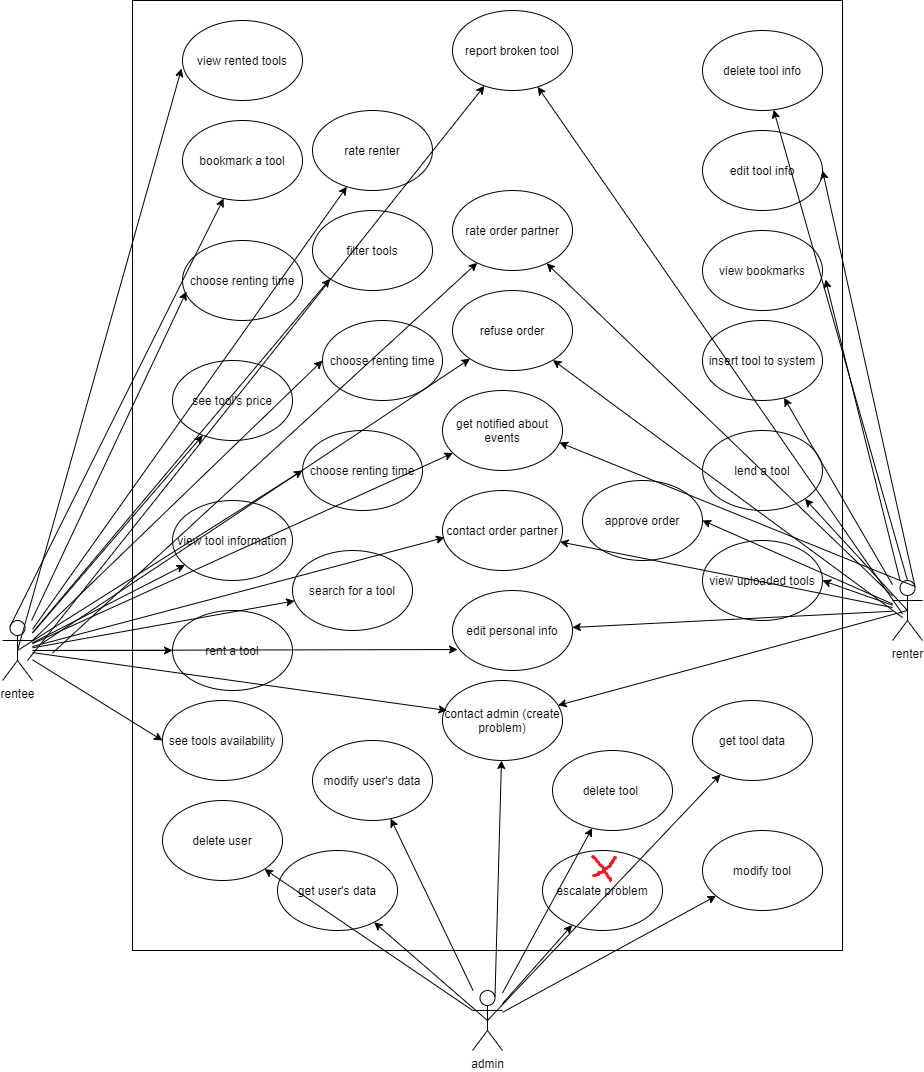

The diagram above was exported from draw.io. Its source (the exported page's mxGraphModel, read from the mxfile embedded in the PNG):
<mxGraphModel dx="1966" dy="2189" grid="1" gridSize="10" guides="1" tooltips="1" connect="1" arrows="1" fold="1" page="1" pageScale="1" pageWidth="850" pageHeight="1100" math="0" shadow="0">
  <root>
    <mxCell id="0" />
    <mxCell id="1" parent="0" />
    <mxCell id="xzgfUq262_Or1l1LiiEv-1" value="renter" style="shape=umlActor;verticalLabelPosition=bottom;verticalAlign=top;html=1;outlineConnect=0;" vertex="1" parent="1">
      <mxGeometry x="980" y="100" width="30" height="60" as="geometry" />
    </mxCell>
    <mxCell id="xzgfUq262_Or1l1LiiEv-2" value="" style="rounded=0;whiteSpace=wrap;html=1;" vertex="1" parent="1">
      <mxGeometry x="220" y="-480" width="710" height="950" as="geometry" />
    </mxCell>
    <mxCell id="xzgfUq262_Or1l1LiiEv-16" value="admin" style="shape=umlActor;verticalLabelPosition=bottom;verticalAlign=top;html=1;outlineConnect=0;" vertex="1" parent="1">
      <mxGeometry x="560" y="510" width="30" height="60" as="geometry" />
    </mxCell>
    <mxCell id="xzgfUq262_Or1l1LiiEv-17" value="rentee" style="shape=umlActor;verticalLabelPosition=bottom;verticalAlign=top;html=1;outlineConnect=0;" vertex="1" parent="1">
      <mxGeometry x="90" y="140" width="30" height="60" as="geometry" />
    </mxCell>
    <mxCell id="xzgfUq262_Or1l1LiiEv-19" value="lend a tool" style="ellipse;whiteSpace=wrap;html=1;" vertex="1" parent="1">
      <mxGeometry x="790" y="-50" width="120" height="80" as="geometry" />
    </mxCell>
    <mxCell id="xzgfUq262_Or1l1LiiEv-20" value="rent a tool" style="ellipse;whiteSpace=wrap;html=1;" vertex="1" parent="1">
      <mxGeometry x="260" y="130" width="120" height="80" as="geometry" />
    </mxCell>
    <mxCell id="xzgfUq262_Or1l1LiiEv-24" value="view tool information" style="ellipse;whiteSpace=wrap;html=1;" vertex="1" parent="1">
      <mxGeometry x="260" y="20" width="120" height="80" as="geometry" />
    </mxCell>
    <mxCell id="xzgfUq262_Or1l1LiiEv-25" value="see tool's price" style="ellipse;whiteSpace=wrap;html=1;" vertex="1" parent="1">
      <mxGeometry x="260" y="-120" width="120" height="80" as="geometry" />
    </mxCell>
    <mxCell id="xzgfUq262_Or1l1LiiEv-27" value="choose renting time" style="ellipse;whiteSpace=wrap;html=1;" vertex="1" parent="1">
      <mxGeometry x="270" y="-240" width="120" height="80" as="geometry" />
    </mxCell>
    <mxCell id="xzgfUq262_Or1l1LiiEv-28" value="choose renting time" style="ellipse;whiteSpace=wrap;html=1;" vertex="1" parent="1">
      <mxGeometry x="410" y="-160" width="120" height="80" as="geometry" />
    </mxCell>
    <mxCell id="xzgfUq262_Or1l1LiiEv-32" value="" style="endArrow=classic;html=1;exitX=1;exitY=0.3333333333333333;exitDx=0;exitDy=0;exitPerimeter=0;entryX=0;entryY=0.5;entryDx=0;entryDy=0;" edge="1" parent="1" source="xzgfUq262_Or1l1LiiEv-17" target="xzgfUq262_Or1l1LiiEv-28">
      <mxGeometry width="50" height="50" relative="1" as="geometry">
        <mxPoint x="20" y="-60" as="sourcePoint" />
        <mxPoint x="140" y="-230" as="targetPoint" />
      </mxGeometry>
    </mxCell>
    <mxCell id="xzgfUq262_Or1l1LiiEv-33" value="" style="endArrow=classic;html=1;entryX=0.033;entryY=0.638;entryDx=0;entryDy=0;entryPerimeter=0;" edge="1" parent="1" source="xzgfUq262_Or1l1LiiEv-17" target="xzgfUq262_Or1l1LiiEv-27">
      <mxGeometry width="50" height="50" relative="1" as="geometry">
        <mxPoint x="380" y="10" as="sourcePoint" />
        <mxPoint x="430" y="-40" as="targetPoint" />
      </mxGeometry>
    </mxCell>
    <mxCell id="xzgfUq262_Or1l1LiiEv-34" value="" style="endArrow=classic;html=1;" edge="1" parent="1" source="xzgfUq262_Or1l1LiiEv-17" target="xzgfUq262_Or1l1LiiEv-25">
      <mxGeometry width="50" height="50" relative="1" as="geometry">
        <mxPoint x="380" y="10" as="sourcePoint" />
        <mxPoint x="430" y="-40" as="targetPoint" />
      </mxGeometry>
    </mxCell>
    <mxCell id="xzgfUq262_Or1l1LiiEv-35" value="choose renting time" style="ellipse;whiteSpace=wrap;html=1;" vertex="1" parent="1">
      <mxGeometry x="390" y="-50" width="120" height="80" as="geometry" />
    </mxCell>
    <mxCell id="xzgfUq262_Or1l1LiiEv-36" value="" style="endArrow=classic;html=1;" edge="1" parent="1" source="xzgfUq262_Or1l1LiiEv-17" target="xzgfUq262_Or1l1LiiEv-24">
      <mxGeometry width="50" height="50" relative="1" as="geometry">
        <mxPoint x="380" y="10" as="sourcePoint" />
        <mxPoint x="430" y="-40" as="targetPoint" />
      </mxGeometry>
    </mxCell>
    <mxCell id="xzgfUq262_Or1l1LiiEv-37" value="" style="endArrow=classic;html=1;exitX=0.5;exitY=0.5;exitDx=0;exitDy=0;exitPerimeter=0;entryX=0;entryY=0.5;entryDx=0;entryDy=0;" edge="1" parent="1" source="xzgfUq262_Or1l1LiiEv-17" target="xzgfUq262_Or1l1LiiEv-35">
      <mxGeometry width="50" height="50" relative="1" as="geometry">
        <mxPoint x="380" y="10" as="sourcePoint" />
        <mxPoint x="430" y="-40" as="targetPoint" />
      </mxGeometry>
    </mxCell>
    <mxCell id="xzgfUq262_Or1l1LiiEv-38" value="bookmark a tool" style="ellipse;whiteSpace=wrap;html=1;" vertex="1" parent="1">
      <mxGeometry x="270" y="-360" width="120" height="80" as="geometry" />
    </mxCell>
    <mxCell id="xzgfUq262_Or1l1LiiEv-39" value="" style="endArrow=classic;html=1;exitX=0.25;exitY=0.1;exitDx=0;exitDy=0;exitPerimeter=0;" edge="1" parent="1" source="xzgfUq262_Or1l1LiiEv-17" target="xzgfUq262_Or1l1LiiEv-38">
      <mxGeometry width="50" height="50" relative="1" as="geometry">
        <mxPoint x="380" y="10" as="sourcePoint" />
        <mxPoint x="430" y="-40" as="targetPoint" />
      </mxGeometry>
    </mxCell>
    <mxCell id="xzgfUq262_Or1l1LiiEv-42" value="rate renter" style="ellipse;whiteSpace=wrap;html=1;" vertex="1" parent="1">
      <mxGeometry x="400" y="-370" width="120" height="80" as="geometry" />
    </mxCell>
    <mxCell id="xzgfUq262_Or1l1LiiEv-43" value="" style="endArrow=classic;html=1;" edge="1" parent="1" source="xzgfUq262_Or1l1LiiEv-17" target="xzgfUq262_Or1l1LiiEv-42">
      <mxGeometry width="50" height="50" relative="1" as="geometry">
        <mxPoint x="380" y="10" as="sourcePoint" />
        <mxPoint x="430" y="-40" as="targetPoint" />
      </mxGeometry>
    </mxCell>
    <mxCell id="xzgfUq262_Or1l1LiiEv-44" value="search for a tool" style="ellipse;whiteSpace=wrap;html=1;" vertex="1" parent="1">
      <mxGeometry x="380" y="70" width="120" height="80" as="geometry" />
    </mxCell>
    <mxCell id="xzgfUq262_Or1l1LiiEv-45" value="" style="endArrow=classic;html=1;" edge="1" parent="1" source="xzgfUq262_Or1l1LiiEv-17" target="xzgfUq262_Or1l1LiiEv-44">
      <mxGeometry width="50" height="50" relative="1" as="geometry">
        <mxPoint x="380" y="10" as="sourcePoint" />
        <mxPoint x="430" y="-40" as="targetPoint" />
      </mxGeometry>
    </mxCell>
    <mxCell id="xzgfUq262_Or1l1LiiEv-46" value="filter tools" style="ellipse;whiteSpace=wrap;html=1;" vertex="1" parent="1">
      <mxGeometry x="400" y="-270" width="120" height="80" as="geometry" />
    </mxCell>
    <mxCell id="xzgfUq262_Or1l1LiiEv-47" value="" style="endArrow=classic;html=1;entryX=0;entryY=1;entryDx=0;entryDy=0;" edge="1" parent="1" source="xzgfUq262_Or1l1LiiEv-17" target="xzgfUq262_Or1l1LiiEv-46">
      <mxGeometry width="50" height="50" relative="1" as="geometry">
        <mxPoint x="380" y="-90" as="sourcePoint" />
        <mxPoint x="430" y="-140" as="targetPoint" />
      </mxGeometry>
    </mxCell>
    <mxCell id="xzgfUq262_Or1l1LiiEv-50" value="" style="endArrow=classic;html=1;" edge="1" parent="1" source="xzgfUq262_Or1l1LiiEv-17" target="xzgfUq262_Or1l1LiiEv-20">
      <mxGeometry width="50" height="50" relative="1" as="geometry">
        <mxPoint x="380" y="110" as="sourcePoint" />
        <mxPoint x="430" y="60" as="targetPoint" />
      </mxGeometry>
    </mxCell>
    <mxCell id="xzgfUq262_Or1l1LiiEv-54" value="contact admin (create problem)" style="ellipse;whiteSpace=wrap;html=1;" vertex="1" parent="1">
      <mxGeometry x="530" y="200" width="120" height="80" as="geometry" />
    </mxCell>
    <mxCell id="xzgfUq262_Or1l1LiiEv-55" value="" style="endArrow=classic;html=1;entryX=0.038;entryY=0.375;entryDx=0;entryDy=0;entryPerimeter=0;" edge="1" parent="1" source="xzgfUq262_Or1l1LiiEv-17" target="xzgfUq262_Or1l1LiiEv-54">
      <mxGeometry width="50" height="50" relative="1" as="geometry">
        <mxPoint x="800" y="210" as="sourcePoint" />
        <mxPoint x="850" y="160" as="targetPoint" />
      </mxGeometry>
    </mxCell>
    <mxCell id="xzgfUq262_Or1l1LiiEv-56" value="" style="endArrow=classic;html=1;exitX=0.5;exitY=0.5;exitDx=0;exitDy=0;exitPerimeter=0;" edge="1" parent="1" source="xzgfUq262_Or1l1LiiEv-1" target="xzgfUq262_Or1l1LiiEv-54">
      <mxGeometry width="50" height="50" relative="1" as="geometry">
        <mxPoint x="800" y="210" as="sourcePoint" />
        <mxPoint x="850" y="160" as="targetPoint" />
      </mxGeometry>
    </mxCell>
    <mxCell id="xzgfUq262_Or1l1LiiEv-58" value="" style="endArrow=classic;html=1;exitX=0.5;exitY=0.5;exitDx=0;exitDy=0;exitPerimeter=0;entryX=1;entryY=1;entryDx=0;entryDy=0;" edge="1" parent="1" source="xzgfUq262_Or1l1LiiEv-1" target="xzgfUq262_Or1l1LiiEv-19">
      <mxGeometry width="50" height="50" relative="1" as="geometry">
        <mxPoint x="540" y="-10" as="sourcePoint" />
        <mxPoint x="590" y="-60" as="targetPoint" />
      </mxGeometry>
    </mxCell>
    <mxCell id="xzgfUq262_Or1l1LiiEv-59" value="see tools availability" style="ellipse;whiteSpace=wrap;html=1;" vertex="1" parent="1">
      <mxGeometry x="250" y="220" width="120" height="80" as="geometry" />
    </mxCell>
    <mxCell id="xzgfUq262_Or1l1LiiEv-60" value="" style="endArrow=classic;html=1;entryX=0;entryY=0.5;entryDx=0;entryDy=0;" edge="1" parent="1" source="xzgfUq262_Or1l1LiiEv-17" target="xzgfUq262_Or1l1LiiEv-59">
      <mxGeometry width="50" height="50" relative="1" as="geometry">
        <mxPoint x="540" y="-10" as="sourcePoint" />
        <mxPoint x="590" y="-60" as="targetPoint" />
      </mxGeometry>
    </mxCell>
    <mxCell id="xzgfUq262_Or1l1LiiEv-61" value="insert tool to system" style="ellipse;whiteSpace=wrap;html=1;" vertex="1" parent="1">
      <mxGeometry x="790" y="-160" width="120" height="80" as="geometry" />
    </mxCell>
    <mxCell id="xzgfUq262_Or1l1LiiEv-62" value="" style="endArrow=classic;html=1;" edge="1" parent="1" source="xzgfUq262_Or1l1LiiEv-1" target="xzgfUq262_Or1l1LiiEv-61">
      <mxGeometry width="50" height="50" relative="1" as="geometry">
        <mxPoint x="540" y="-10" as="sourcePoint" />
        <mxPoint x="590" y="-60" as="targetPoint" />
      </mxGeometry>
    </mxCell>
    <mxCell id="xzgfUq262_Or1l1LiiEv-63" value="view uploaded tools" style="ellipse;whiteSpace=wrap;html=1;" vertex="1" parent="1">
      <mxGeometry x="790" y="60" width="120" height="80" as="geometry" />
    </mxCell>
    <mxCell id="xzgfUq262_Or1l1LiiEv-64" value="" style="endArrow=classic;html=1;entryX=1;entryY=0.5;entryDx=0;entryDy=0;" edge="1" parent="1" source="xzgfUq262_Or1l1LiiEv-1" target="xzgfUq262_Or1l1LiiEv-63">
      <mxGeometry width="50" height="50" relative="1" as="geometry">
        <mxPoint x="540" y="-10" as="sourcePoint" />
        <mxPoint x="590" y="-60" as="targetPoint" />
      </mxGeometry>
    </mxCell>
    <mxCell id="xzgfUq262_Or1l1LiiEv-65" value="view rented tools" style="ellipse;whiteSpace=wrap;html=1;" vertex="1" parent="1">
      <mxGeometry x="270" y="-460" width="120" height="80" as="geometry" />
    </mxCell>
    <mxCell id="xzgfUq262_Or1l1LiiEv-66" value="" style="endArrow=classic;html=1;exitX=0.5;exitY=0.5;exitDx=0;exitDy=0;exitPerimeter=0;entryX=-0.008;entryY=0.6;entryDx=0;entryDy=0;entryPerimeter=0;" edge="1" parent="1" source="xzgfUq262_Or1l1LiiEv-17" target="xzgfUq262_Or1l1LiiEv-65">
      <mxGeometry width="50" height="50" relative="1" as="geometry">
        <mxPoint x="540" y="-10" as="sourcePoint" />
        <mxPoint x="590" y="-60" as="targetPoint" />
      </mxGeometry>
    </mxCell>
    <mxCell id="xzgfUq262_Or1l1LiiEv-67" value="rate order partner" style="ellipse;whiteSpace=wrap;html=1;" vertex="1" parent="1">
      <mxGeometry x="540" y="-290" width="120" height="80" as="geometry" />
    </mxCell>
    <mxCell id="xzgfUq262_Or1l1LiiEv-68" value="view bookmarks" style="ellipse;whiteSpace=wrap;html=1;" vertex="1" parent="1">
      <mxGeometry x="790" y="-250" width="120" height="80" as="geometry" />
    </mxCell>
    <mxCell id="xzgfUq262_Or1l1LiiEv-69" value="" style="endArrow=classic;html=1;" edge="1" parent="1" source="xzgfUq262_Or1l1LiiEv-1" target="xzgfUq262_Or1l1LiiEv-67">
      <mxGeometry width="50" height="50" relative="1" as="geometry">
        <mxPoint x="640" y="-10" as="sourcePoint" />
        <mxPoint x="690" y="-60" as="targetPoint" />
      </mxGeometry>
    </mxCell>
    <mxCell id="xzgfUq262_Or1l1LiiEv-70" value="" style="endArrow=classic;html=1;entryX=1.025;entryY=0.613;entryDx=0;entryDy=0;entryPerimeter=0;" edge="1" parent="1" source="xzgfUq262_Or1l1LiiEv-1" target="xzgfUq262_Or1l1LiiEv-68">
      <mxGeometry width="50" height="50" relative="1" as="geometry">
        <mxPoint x="640" y="-10" as="sourcePoint" />
        <mxPoint x="690" y="-60" as="targetPoint" />
      </mxGeometry>
    </mxCell>
    <mxCell id="xzgfUq262_Or1l1LiiEv-72" value="edit tool info" style="ellipse;whiteSpace=wrap;html=1;" vertex="1" parent="1">
      <mxGeometry x="790" y="-350" width="120" height="80" as="geometry" />
    </mxCell>
    <mxCell id="xzgfUq262_Or1l1LiiEv-73" value="delete tool info" style="ellipse;whiteSpace=wrap;html=1;" vertex="1" parent="1">
      <mxGeometry x="790" y="-450" width="120" height="80" as="geometry" />
    </mxCell>
    <mxCell id="xzgfUq262_Or1l1LiiEv-74" value="" style="endArrow=classic;html=1;exitX=0.75;exitY=0.1;exitDx=0;exitDy=0;exitPerimeter=0;entryX=1;entryY=0.5;entryDx=0;entryDy=0;" edge="1" parent="1" source="xzgfUq262_Or1l1LiiEv-1" target="xzgfUq262_Or1l1LiiEv-72">
      <mxGeometry width="50" height="50" relative="1" as="geometry">
        <mxPoint x="640" y="-110" as="sourcePoint" />
        <mxPoint x="690" y="-160" as="targetPoint" />
      </mxGeometry>
    </mxCell>
    <mxCell id="xzgfUq262_Or1l1LiiEv-75" value="" style="endArrow=classic;html=1;exitX=0.5;exitY=0;exitDx=0;exitDy=0;exitPerimeter=0;" edge="1" parent="1" source="xzgfUq262_Or1l1LiiEv-1" target="xzgfUq262_Or1l1LiiEv-73">
      <mxGeometry width="50" height="50" relative="1" as="geometry">
        <mxPoint x="640" y="-110" as="sourcePoint" />
        <mxPoint x="690" y="-160" as="targetPoint" />
      </mxGeometry>
    </mxCell>
    <mxCell id="xzgfUq262_Or1l1LiiEv-76" value="edit personal info" style="ellipse;whiteSpace=wrap;html=1;" vertex="1" parent="1">
      <mxGeometry x="540" y="110" width="120" height="80" as="geometry" />
    </mxCell>
    <mxCell id="xzgfUq262_Or1l1LiiEv-77" value="" style="endArrow=classic;html=1;entryX=0.042;entryY=0.738;entryDx=0;entryDy=0;entryPerimeter=0;" edge="1" parent="1" source="xzgfUq262_Or1l1LiiEv-17" target="xzgfUq262_Or1l1LiiEv-76">
      <mxGeometry width="50" height="50" relative="1" as="geometry">
        <mxPoint x="640" y="190" as="sourcePoint" />
        <mxPoint x="690" y="140" as="targetPoint" />
      </mxGeometry>
    </mxCell>
    <mxCell id="xzgfUq262_Or1l1LiiEv-78" value="" style="endArrow=classic;html=1;" edge="1" parent="1" source="xzgfUq262_Or1l1LiiEv-1" target="xzgfUq262_Or1l1LiiEv-76">
      <mxGeometry width="50" height="50" relative="1" as="geometry">
        <mxPoint x="640" y="190" as="sourcePoint" />
        <mxPoint x="690" y="140" as="targetPoint" />
      </mxGeometry>
    </mxCell>
    <mxCell id="xzgfUq262_Or1l1LiiEv-79" value="approve order" style="ellipse;whiteSpace=wrap;html=1;" vertex="1" parent="1">
      <mxGeometry x="670" width="120" height="80" as="geometry" />
    </mxCell>
    <mxCell id="xzgfUq262_Or1l1LiiEv-80" value="" style="endArrow=classic;html=1;entryX=1;entryY=0.5;entryDx=0;entryDy=0;" edge="1" parent="1" source="xzgfUq262_Or1l1LiiEv-1" target="xzgfUq262_Or1l1LiiEv-79">
      <mxGeometry width="50" height="50" relative="1" as="geometry">
        <mxPoint x="640" y="-10" as="sourcePoint" />
        <mxPoint x="690" y="-60" as="targetPoint" />
      </mxGeometry>
    </mxCell>
    <mxCell id="xzgfUq262_Or1l1LiiEv-81" value="contact order partner" style="ellipse;whiteSpace=wrap;html=1;" vertex="1" parent="1">
      <mxGeometry x="530" y="10" width="120" height="80" as="geometry" />
    </mxCell>
    <mxCell id="xzgfUq262_Or1l1LiiEv-82" value="" style="endArrow=classic;html=1;entryX=0.017;entryY=0.588;entryDx=0;entryDy=0;entryPerimeter=0;" edge="1" parent="1" source="xzgfUq262_Or1l1LiiEv-17" target="xzgfUq262_Or1l1LiiEv-81">
      <mxGeometry width="50" height="50" relative="1" as="geometry">
        <mxPoint x="640" y="-10" as="sourcePoint" />
        <mxPoint x="690" y="-60" as="targetPoint" />
      </mxGeometry>
    </mxCell>
    <mxCell id="xzgfUq262_Or1l1LiiEv-83" value="" style="endArrow=classic;html=1;" edge="1" parent="1" source="xzgfUq262_Or1l1LiiEv-1" target="xzgfUq262_Or1l1LiiEv-81">
      <mxGeometry width="50" height="50" relative="1" as="geometry">
        <mxPoint x="640" y="-10" as="sourcePoint" />
        <mxPoint x="690" y="-60" as="targetPoint" />
      </mxGeometry>
    </mxCell>
    <mxCell id="xzgfUq262_Or1l1LiiEv-84" value="get notified about events" style="ellipse;whiteSpace=wrap;html=1;" vertex="1" parent="1">
      <mxGeometry x="530" y="-90" width="120" height="80" as="geometry" />
    </mxCell>
    <mxCell id="xzgfUq262_Or1l1LiiEv-85" value="" style="endArrow=classic;html=1;" edge="1" parent="1" source="xzgfUq262_Or1l1LiiEv-17" target="xzgfUq262_Or1l1LiiEv-84">
      <mxGeometry width="50" height="50" relative="1" as="geometry">
        <mxPoint x="640" y="-20" as="sourcePoint" />
        <mxPoint x="690" y="-70" as="targetPoint" />
      </mxGeometry>
    </mxCell>
    <mxCell id="xzgfUq262_Or1l1LiiEv-86" value="" style="endArrow=classic;html=1;exitX=0.75;exitY=0.1;exitDx=0;exitDy=0;exitPerimeter=0;entryX=0.975;entryY=0.65;entryDx=0;entryDy=0;entryPerimeter=0;" edge="1" parent="1" source="xzgfUq262_Or1l1LiiEv-1" target="xzgfUq262_Or1l1LiiEv-84">
      <mxGeometry width="50" height="50" relative="1" as="geometry">
        <mxPoint x="130" y="173.19587628865975" as="sourcePoint" />
        <mxPoint x="550.3939237168202" y="-17.498274675670928" as="targetPoint" />
      </mxGeometry>
    </mxCell>
    <mxCell id="xzgfUq262_Or1l1LiiEv-88" value="refuse order" style="ellipse;whiteSpace=wrap;html=1;" vertex="1" parent="1">
      <mxGeometry x="540" y="-190" width="120" height="80" as="geometry" />
    </mxCell>
    <mxCell id="xzgfUq262_Or1l1LiiEv-89" value="" style="endArrow=classic;html=1;entryX=0;entryY=1;entryDx=0;entryDy=0;" edge="1" parent="1" target="xzgfUq262_Or1l1LiiEv-88">
      <mxGeometry width="50" height="50" relative="1" as="geometry">
        <mxPoint x="130" y="162.55813953488382" as="sourcePoint" />
        <mxPoint x="300.15695325336515" y="-35.298782852750264" as="targetPoint" />
      </mxGeometry>
    </mxCell>
    <mxCell id="xzgfUq262_Or1l1LiiEv-90" value="" style="endArrow=classic;html=1;" edge="1" parent="1" target="xzgfUq262_Or1l1LiiEv-88">
      <mxGeometry width="50" height="50" relative="1" as="geometry">
        <mxPoint x="990" y="137.03703703703695" as="sourcePoint" />
        <mxPoint x="657.5278867625" y="71.36353318765418" as="targetPoint" />
      </mxGeometry>
    </mxCell>
    <mxCell id="xzgfUq262_Or1l1LiiEv-91" value="report broken tool" style="ellipse;whiteSpace=wrap;html=1;" vertex="1" parent="1">
      <mxGeometry x="540" y="-470" width="120" height="80" as="geometry" />
    </mxCell>
    <mxCell id="xzgfUq262_Or1l1LiiEv-92" value="" style="endArrow=classic;html=1;exitX=0.5;exitY=0.5;exitDx=0;exitDy=0;exitPerimeter=0;" edge="1" parent="1" target="xzgfUq262_Or1l1LiiEv-91">
      <mxGeometry width="50" height="50" relative="1" as="geometry">
        <mxPoint x="115" y="180" as="sourcePoint" />
        <mxPoint x="279.03999999999996" y="-402" as="targetPoint" />
      </mxGeometry>
    </mxCell>
    <mxCell id="xzgfUq262_Or1l1LiiEv-93" value="" style="endArrow=classic;html=1;" edge="1" parent="1" target="xzgfUq262_Or1l1LiiEv-91">
      <mxGeometry width="50" height="50" relative="1" as="geometry">
        <mxPoint x="990" y="133.41463414634154" as="sourcePoint" />
        <mxPoint x="800" y="50" as="targetPoint" />
      </mxGeometry>
    </mxCell>
    <mxCell id="xzgfUq262_Or1l1LiiEv-94" value="" style="endArrow=classic;html=1;" edge="1" parent="1" target="xzgfUq262_Or1l1LiiEv-67">
      <mxGeometry width="50" height="50" relative="1" as="geometry">
        <mxPoint x="140" y="172.55813953488382" as="sourcePoint" />
        <mxPoint x="567.5735931288073" y="-111.71572875253833" as="targetPoint" />
      </mxGeometry>
    </mxCell>
    <mxCell id="xzgfUq262_Or1l1LiiEv-95" value="get user's data" style="ellipse;whiteSpace=wrap;html=1;" vertex="1" parent="1">
      <mxGeometry x="365" y="370" width="120" height="80" as="geometry" />
    </mxCell>
    <mxCell id="xzgfUq262_Or1l1LiiEv-96" value="" style="endArrow=classic;html=1;exitX=0.75;exitY=0.1;exitDx=0;exitDy=0;exitPerimeter=0;" edge="1" parent="1" source="xzgfUq262_Or1l1LiiEv-16" target="xzgfUq262_Or1l1LiiEv-54">
      <mxGeometry width="50" height="50" relative="1" as="geometry">
        <mxPoint x="640" y="480" as="sourcePoint" />
        <mxPoint x="690" y="430" as="targetPoint" />
      </mxGeometry>
    </mxCell>
    <mxCell id="xzgfUq262_Or1l1LiiEv-97" value="modify user's data" style="ellipse;whiteSpace=wrap;html=1;" vertex="1" parent="1">
      <mxGeometry x="400" y="260" width="120" height="80" as="geometry" />
    </mxCell>
    <mxCell id="xzgfUq262_Or1l1LiiEv-98" value="escalate problem" style="ellipse;whiteSpace=wrap;html=1;" vertex="1" parent="1">
      <mxGeometry x="630" y="370" width="120" height="80" as="geometry" />
    </mxCell>
    <mxCell id="xzgfUq262_Or1l1LiiEv-99" value="modify tool" style="ellipse;whiteSpace=wrap;html=1;" vertex="1" parent="1">
      <mxGeometry x="790" y="350" width="120" height="80" as="geometry" />
    </mxCell>
    <mxCell id="xzgfUq262_Or1l1LiiEv-100" value="" style="endArrow=classic;html=1;" edge="1" parent="1" source="xzgfUq262_Or1l1LiiEv-16" target="xzgfUq262_Or1l1LiiEv-97">
      <mxGeometry width="50" height="50" relative="1" as="geometry">
        <mxPoint x="592.5" y="686" as="sourcePoint" />
        <mxPoint x="599.3578349480736" y="289.9977089485619" as="targetPoint" />
      </mxGeometry>
    </mxCell>
    <mxCell id="xzgfUq262_Or1l1LiiEv-101" value="" style="endArrow=classic;html=1;exitX=0.5;exitY=0.5;exitDx=0;exitDy=0;exitPerimeter=0;" edge="1" parent="1" source="xzgfUq262_Or1l1LiiEv-16" target="xzgfUq262_Or1l1LiiEv-95">
      <mxGeometry width="50" height="50" relative="1" as="geometry">
        <mxPoint x="602.5" y="696" as="sourcePoint" />
        <mxPoint x="609.3578349480736" y="299.9977089485619" as="targetPoint" />
      </mxGeometry>
    </mxCell>
    <mxCell id="xzgfUq262_Or1l1LiiEv-102" value="" style="endArrow=classic;html=1;" edge="1" parent="1" source="xzgfUq262_Or1l1LiiEv-16" target="xzgfUq262_Or1l1LiiEv-98">
      <mxGeometry width="50" height="50" relative="1" as="geometry">
        <mxPoint x="612.5" y="706" as="sourcePoint" />
        <mxPoint x="619.3578349480736" y="309.9977089485619" as="targetPoint" />
      </mxGeometry>
    </mxCell>
    <mxCell id="xzgfUq262_Or1l1LiiEv-103" value="" style="endArrow=classic;html=1;" edge="1" parent="1" source="xzgfUq262_Or1l1LiiEv-16" target="xzgfUq262_Or1l1LiiEv-99">
      <mxGeometry width="50" height="50" relative="1" as="geometry">
        <mxPoint x="622.5" y="716" as="sourcePoint" />
        <mxPoint x="629.3578349480736" y="319.9977089485619" as="targetPoint" />
      </mxGeometry>
    </mxCell>
    <mxCell id="xzgfUq262_Or1l1LiiEv-104" value="delete user" style="ellipse;whiteSpace=wrap;html=1;" vertex="1" parent="1">
      <mxGeometry x="250" y="320" width="120" height="80" as="geometry" />
    </mxCell>
    <mxCell id="xzgfUq262_Or1l1LiiEv-105" value="delete tool&amp;nbsp;" style="ellipse;whiteSpace=wrap;html=1;" vertex="1" parent="1">
      <mxGeometry x="640" y="270" width="120" height="80" as="geometry" />
    </mxCell>
    <mxCell id="xzgfUq262_Or1l1LiiEv-106" value="" style="endArrow=classic;html=1;" edge="1" parent="1" source="xzgfUq262_Or1l1LiiEv-16" target="xzgfUq262_Or1l1LiiEv-104">
      <mxGeometry width="50" height="50" relative="1" as="geometry">
        <mxPoint x="585" y="710" as="sourcePoint" />
        <mxPoint x="361.44957554275265" y="620.5798302171011" as="targetPoint" />
      </mxGeometry>
    </mxCell>
    <mxCell id="xzgfUq262_Or1l1LiiEv-107" value="" style="endArrow=classic;html=1;" edge="1" parent="1" source="xzgfUq262_Or1l1LiiEv-16" target="xzgfUq262_Or1l1LiiEv-105">
      <mxGeometry width="50" height="50" relative="1" as="geometry">
        <mxPoint x="585" y="710" as="sourcePoint" />
        <mxPoint x="361.44957554275265" y="620.5798302171011" as="targetPoint" />
      </mxGeometry>
    </mxCell>
    <mxCell id="xzgfUq262_Or1l1LiiEv-108" value="get tool data" style="ellipse;whiteSpace=wrap;html=1;" vertex="1" parent="1">
      <mxGeometry x="780" y="220" width="120" height="80" as="geometry" />
    </mxCell>
    <mxCell id="xzgfUq262_Or1l1LiiEv-109" value="" style="endArrow=classic;html=1;exitX=0.5;exitY=0.5;exitDx=0;exitDy=0;exitPerimeter=0;" edge="1" parent="1" source="xzgfUq262_Or1l1LiiEv-16" target="xzgfUq262_Or1l1LiiEv-108">
      <mxGeometry width="50" height="50" relative="1" as="geometry">
        <mxPoint x="640" y="470" as="sourcePoint" />
        <mxPoint x="690" y="420" as="targetPoint" />
      </mxGeometry>
    </mxCell>
    <mxCell id="xzgfUq262_Or1l1LiiEv-110" style="edgeStyle=orthogonalEdgeStyle;rounded=0;orthogonalLoop=1;jettySize=auto;html=1;exitX=0.5;exitY=1;exitDx=0;exitDy=0;" edge="1" parent="1" source="xzgfUq262_Or1l1LiiEv-2" target="xzgfUq262_Or1l1LiiEv-2">
      <mxGeometry relative="1" as="geometry" />
    </mxCell>
  </root>
</mxGraphModel>